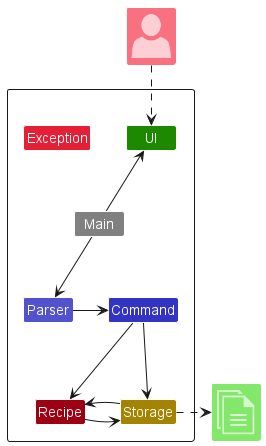

The diagram above was rendered by PlantUML. Its source (embedded in the PNG):
@startuml
!include <office/Concepts/globe_internet>
!include <office/Concepts/documents>
!include <office/Users/user>
!include style.puml

hide class fields
hide class methods
hide circle

skinparam MinClassWidth 50
skinparam ParticipantPadding 10
skinparam Shadowing false
skinparam DefaultTextAlignment center
skinparam packageStyle Rectangle

skinparam Class {
    FontColor #FFFFFF
    BorderThickness 1
    BorderColor #FFFFFF
    StereotypeFontColor #FFFFFF
    FontName Arial
}

Package " "<<Rectangle>>{
    Class Command LOGIC_COLOR
    Class Storage STORAGE_COLOR
    Class Parser LOGIC_COLOR_T2
    Class Recipe MODEL_COLOR
    Class Main #grey
    Class Exception MODEL_COLOR_T2
    Class UI UI_COLOR
}

Class "<$user>" as User MODEL_COLOR_T1
Class "<$documents>" as File UI_COLOR_T1

Main -up-> UI
Main -down-> Parser
Parser -right-> Command
Command -right-> Storage
Command -down-> Recipe
Recipe -right> Storage
Storage -left-> Recipe

Storage .right.>File
User ..> UI
@enduml